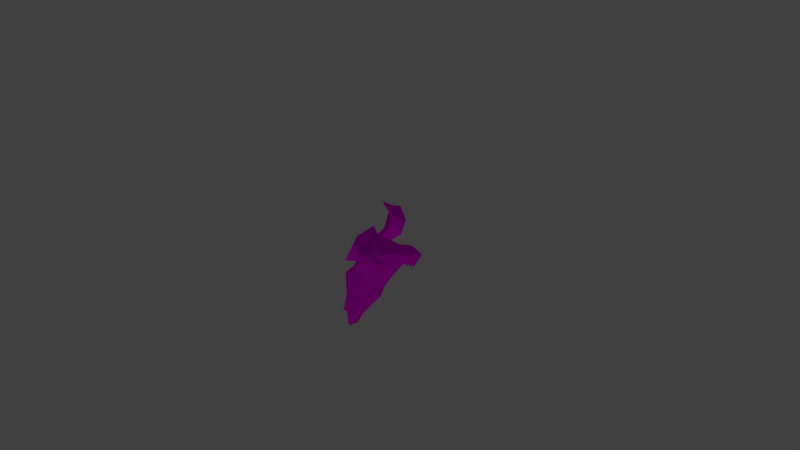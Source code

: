 # Source: GoldOre.blend  (saved by Blender 2.68.0; exported with 4.5.12 LTS)
import bpy
from mathutils import Matrix  # noqa: F401  (used for matrix-valued properties, if any)

bpy.ops.wm.read_factory_settings(use_empty=True)
scene = bpy.context.scene
scene.name = 'Scene'

# ---- collections
col_collection_1 = bpy.data.collections.new('Collection 1'); scene.collection.children.link(col_collection_1)

# ---- images (referenced by path relative to the original .blend; pixels are not part of the script)
import os
ASSET_DIR = os.environ.get("B2B_ASSET_DIR", "")  # directory of the original .blend (textures are referenced by path, not embedded)
HERE = os.path.dirname(os.path.abspath(__file__))  # packed textures are extracted next to this script under _unpacked/

def load_image(name, relpath, width, height, colorspace="sRGB"):
    """Load a texture the original file referenced (path relative to the .blend, or extracted next to this script)."""
    p = next((c for c in (os.path.join(HERE, relpath), os.path.join(ASSET_DIR, relpath)) if relpath and os.path.exists(c)), "")
    if p:
        img = bpy.data.images.load(p, check_existing=True)
        img.name = name
    else:  # same state as the original file: an image datablock whose file is absent (Cycles renders it pink)
        img = bpy.data.images.new(name, width, height)
        img.source = "FILE"
        img.filepath = "//" + (relpath or name)
    img.colorspace_settings.name = colorspace
    return img
img_rnr_goldsoil_png = load_image('RNR-GoldSoil.png', 'RNR-GoldSoil.png', 1024, 1024, 'sRGB')

# ---- materials (node trees are filled in below, after node groups)
mat_material_001 = bpy.data.materials.new('Material.001')
mat_material_001.alpha_threshold = 0.0
mat_material_001.roughness = 0.5
mat_material_001.line_color = (0.0, 0.0, 0.0, 1.0)

# ---- material node trees
mat_material_001.use_nodes = True; mat_material_001.node_tree.nodes.clear()
_N = mat_material_001.node_tree.nodes; _L = mat_material_001.node_tree.links
n0 = _N.new('ShaderNodeOutputMaterial'); n0.name = 'Material Output'; n0.location = (300, 300)
n1 = _N.new('ShaderNodeBsdfDiffuse'); n1.name = 'Diffuse BSDF'; n1.location = (10, 300)
n2 = _N.new('ShaderNodeTexImage'); n2.name = 'Image Texture'; n2.location = (-180, 300)
n2.width = 140
n2.image = img_rnr_goldsoil_png
_L.new(n1.outputs[0], n0.inputs[0])
_L.new(n2.outputs[0], n1.inputs[0])
n0.is_active_output = True

# ---- world
world_world = bpy.data.worlds.new('World'); scene.world = world_world
world_world.color = (0.05088, 0.05088, 0.05088)
world_world.use_sun_shadow = False
world_world.sun_shadow_jitter_overblur = 0.0
world_world.cycles.sampling_method = 'MANUAL'
world_world.cycles.sample_map_resolution = 256

# ---- cameras
cam_camera = bpy.data.cameras.new('Camera')
cam_camera.clip_end = 100.0
cam_camera.lens = 35.0
cam_camera.sensor_width = 32.0
cam_camera.sensor_height = 18.0
cam_camera.ortho_scale = 7.314
cam_camera.dof.focus_distance = 0.0

# ---- lights
light_lamp = bpy.data.lights.new('Lamp', 'POINT')
light_lamp.transmission_factor = 0.0
light_lamp.cutoff_distance = 30.0
light_lamp.energy = 100.0
light_lamp.shadow_buffer_clip_start = 1.001
light_lamp.shadow_soft_size = 0.1
light_lamp.shadow_maximum_resolution = 0.006
light_lamp.use_absolute_resolution = True
light_lamp.cycles.use_multiple_importance_sampling = False

# ---- meshes
me_plane = bpy.data.meshes.new('Plane')
me_plane.from_pydata([(-0.7367, 0.4704, 0.1892), (0.386, 0.4973, 0.1892), (-0.1984, -0.6888, 0.1892), (0.6466, -0.3089, 0.1892), (-0.2792, 0.6326, 0.1892), (0.2221, -0.1385, 0.1892), (-0.3994, -0.013, 0.1892), (0.376, -0.04818, 0.1892), (0.03111, 0.03171, -0.07759), (0.1204, 0.3931, 0.1892), (0.415, -0.3984, 0.1892), (-0.2048, -0.339, 0.1892), (0.5321, 0.1508, 0.1892), (-0.5036, 0.6383, 0.1892), (0.03709, -0.4495, 0.1892), (-0.5776, 0.2072, 0.1892), (0.8223, 0.006797, 0.1892), (0.0604, -0.04061, -0.006076), (-0.05358, 0.3405, -0.006076), (0.1908, 0.03224, -0.006076), (-0.2308, 0.03117, -0.006076), (-0.1586, -0.1623, 0.08041), (0.4414, -0.2747, 0.08041), (0.2082, 0.227, -0.006076), (-0.3349, 0.3322, -0.006076), (0.2197, 0.6278, 0.1892), (0.5308, -0.3515, 0.1892), (-0.3233, -0.535, 0.1892), (0.4852, 0.4246, 0.1892), (-0.7232, 0.6139, 0.1892), (-0.01731, -0.5319, 0.1892), (-0.6447, 0.3574, 0.1892), (0.7046, -0.1638, 0.1892), (0.2464, -0.09663, 0.08041), (-0.113, 0.4928, 0.08041), (0.2706, 0.03251, 0.08041), (-0.09985, 0.03144, -0.07759), (0.05473, 0.6296, 0.1892), (0.2417, -0.3047, 0.1892), (-0.312, -0.1462, 0.1892), (0.3705, 0.0806, 0.1892), (-0.4522, 0.6888, 0.1892), (0.1106, -0.2812, 0.1892), (-0.5258, 0.05984, 0.1892), (0.5352, -0.1464, 0.1892), (0.04576, -0.004449, -0.006076), (-0.01123, 0.1861, -0.07759), (0.1109, 0.03197, -0.07759), (-0.3511, 0.03517, 0.08041), (-0.06078, -0.3059, 0.08041), (-0.1947, -0.06557, -0.006076), (-0.04912, -0.1015, -0.006076), (-0.1383, -0.2891, 0.08041), (0.4239, -0.3216, 0.08041), (0.2351, -0.03175, -0.006076), (0.6191, -0.2192, 0.08041), (0.2637, -0.08521, 0.08041), (0.1858, 0.1607, -0.006076), (0.2512, 0.3523, 0.08041), (0.2982, 0.2634, 0.08041), (0.06119, 0.2378, -0.006076), (-0.2829, 0.1817, -0.006076), (-0.387, 0.4828, 0.08041), (-0.1943, 0.3364, -0.006076), (-0.465, 0.2834, 0.08041), (-0.1436, -0.3832, 0.08041), (0.3422, -0.3078, 0.08041), (0.08731, 0.1734, -0.07759), (-0.408, 0.1593, 0.08041), (0.01459, -0.1913, 0.08041), (-0.07449, -0.03501, -0.006076), (-0.2745, -0.08228, 0.08041), (0.6005, -0.279, 0.08041), (0.3511, -0.1168, 0.08041), (0.1404, -0.0181, -0.006076), (0.2844, 0.148, 0.08041), (0.3247, 0.4034, 0.08041), (0.02939, 0.3753, 0.08041), (-0.1471, 0.1839, -0.07759), (-0.25, 0.4878, 0.08041), (-0.5283, 0.4362, 0.08041)], [], [(65, 30, 2, 27), (66, 38, 5, 33), (67, 47, 8, 46), (68, 48, 6, 43), (69, 42, 14, 49), (70, 51, 21, 50), (71, 52, 11, 39), (72, 26, 10, 53), (73, 55, 22, 54), (74, 56, 17, 45), (75, 35, 19, 57), (76, 59, 23, 58), (77, 60, 18, 34), (78, 36, 20, 61), (79, 63, 24, 62), (80, 64, 15, 31), (49, 14, 30, 65), (21, 49, 65, 52), (52, 65, 27, 11), (53, 10, 38, 66), (22, 53, 66, 56), (56, 66, 33, 17), (57, 19, 47, 67), (23, 57, 67, 60), (60, 67, 46, 18), (61, 20, 48, 68), (24, 61, 68, 64), (64, 68, 43, 15), (33, 5, 42, 69), (17, 33, 69, 51), (51, 69, 49, 21), (45, 17, 51, 70), (8, 45, 70, 36), (36, 70, 50, 20), (50, 21, 52, 71), (20, 50, 71, 48), (48, 71, 39, 6), (32, 3, 26, 72), (16, 32, 72, 55), (55, 72, 53, 22), (44, 16, 55, 73), (7, 44, 73, 35), (35, 73, 54, 19), (54, 22, 56, 74), (19, 54, 74, 47), (47, 74, 45, 8), (40, 7, 35, 75), (12, 40, 75, 59), (59, 75, 57, 23), (28, 12, 59, 76), (1, 28, 76, 25), (25, 76, 58, 9), (58, 23, 60, 77), (9, 58, 77, 37), (37, 77, 34, 4), (46, 8, 36, 78), (18, 46, 78, 63), (63, 78, 61, 24), (34, 18, 63, 79), (4, 34, 79, 41), (41, 79, 62, 13), (62, 24, 64, 80), (13, 62, 80, 29), (29, 80, 31, 0)])
_uv = me_plane.uv_layers.new(name='UV coord')
_uv.uv.foreach_set('vector', [0.24, 0.3998, 0.1596, 0.4602, 0.07472, 0.3736, 0.1579, 0.3139, 0.2808, 0.632, 0.2825, 0.5839, 0.3723, 0.5746, 0.395, 0.5862, 0.541, 0.5102, 0.4646, 0.5215, 0.4644, 0.4833, 0.5479, 0.4631, 0.5334, 0.2734, 0.4663, 0.3006, 0.4402, 0.2775, 0.4796, 0.2172, 0.3438, 0.4754, 0.2952, 0.5213, 0.2041, 0.4862, 0.2818, 0.4394, 0.4283, 0.4328, 0.3924, 0.445, 0.3595, 0.3926, 0.4118, 0.3754, 0.4028, 0.3372, 0.2909, 0.4024, 0.2639, 0.3706, 0.3682, 0.3193, 0.2964, 0.7554, 0.2571, 0.7221, 0.2318, 0.6668, 0.2733, 0.671, 0.3841, 0.6362, 0.3287, 0.7643, 0.2987, 0.6794, 0.4301, 0.5808, 0.4375, 0.5355, 0.4012, 0.5944, 0.4253, 0.4973, 0.4449, 0.4903, 0.5273, 0.6043, 0.4648, 0.5978, 0.4647, 0.5596, 0.5342, 0.5572, 0.6654, 0.6236, 0.5897, 0.6109, 0.57, 0.568, 0.6378, 0.5885, 0.6502, 0.4825, 0.5759, 0.4977, 0.6314, 0.4428, 0.7138, 0.4144, 0.5467, 0.3981, 0.4643, 0.4207, 0.4641, 0.3581, 0.5455, 0.3332, 0.7111, 0.349, 0.6292, 0.3756, 0.6269, 0.3084, 0.7084, 0.2835, 0.6832, 0.216, 0.6005, 0.2462, 0.5593, 0.1924, 0.6406, 0.1603, 0.2818, 0.4394, 0.2041, 0.4862, 0.1596, 0.4602, 0.24, 0.3998, 0.3595, 0.3926, 0.2818, 0.4394, 0.24, 0.3998, 0.2909, 0.4024, 0.2909, 0.4024, 0.24, 0.3998, 0.1579, 0.3139, 0.2639, 0.3706, 0.2733, 0.671, 0.2318, 0.6668, 0.2825, 0.5839, 0.2808, 0.632, 0.2987, 0.6794, 0.2733, 0.671, 0.2808, 0.632, 0.4012, 0.5944, 0.4012, 0.5944, 0.2808, 0.632, 0.395, 0.5862, 0.4253, 0.4973, 0.5342, 0.5572, 0.4647, 0.5596, 0.4646, 0.5215, 0.541, 0.5102, 0.57, 0.568, 0.5342, 0.5572, 0.541, 0.5102, 0.5759, 0.4977, 0.5759, 0.4977, 0.541, 0.5102, 0.5479, 0.4631, 0.6314, 0.4428, 0.5455, 0.3332, 0.4641, 0.3581, 0.4663, 0.3006, 0.5334, 0.2734, 0.6269, 0.3084, 0.5455, 0.3332, 0.5334, 0.2734, 0.6005, 0.2462, 0.6005, 0.2462, 0.5334, 0.2734, 0.4796, 0.2172, 0.5593, 0.1924, 0.395, 0.5862, 0.3723, 0.5746, 0.2952, 0.5213, 0.3438, 0.4754, 0.4253, 0.4973, 0.395, 0.5862, 0.3438, 0.4754, 0.3924, 0.445, 0.3924, 0.445, 0.3438, 0.4754, 0.2818, 0.4394, 0.3595, 0.3926, 0.4449, 0.4903, 0.4253, 0.4973, 0.3924, 0.445, 0.4283, 0.4328, 0.4644, 0.4833, 0.4449, 0.4903, 0.4283, 0.4328, 0.4643, 0.4207, 0.4643, 0.4207, 0.4283, 0.4328, 0.4118, 0.3754, 0.4641, 0.3581, 0.4118, 0.3754, 0.3595, 0.3926, 0.2909, 0.4024, 0.4028, 0.3372, 0.4641, 0.3581, 0.4118, 0.3754, 0.4028, 0.3372, 0.4663, 0.3006, 0.4663, 0.3006, 0.4028, 0.3372, 0.3682, 0.3193, 0.4402, 0.2775, 0.3586, 0.8052, 0.2802, 0.7774, 0.2571, 0.7221, 0.2964, 0.7554, 0.4509, 0.8614, 0.3586, 0.8052, 0.2964, 0.7554, 0.3287, 0.7643, 0.3287, 0.7643, 0.2964, 0.7554, 0.2733, 0.671, 0.2987, 0.6794, 0.3903, 0.7575, 0.4509, 0.8614, 0.3287, 0.7643, 0.3841, 0.6362, 0.4212, 0.6481, 0.3903, 0.7575, 0.3841, 0.6362, 0.4648, 0.5978, 0.4648, 0.5978, 0.3841, 0.6362, 0.4301, 0.5808, 0.4647, 0.5596, 0.4301, 0.5808, 0.2987, 0.6794, 0.4012, 0.5944, 0.4375, 0.5355, 0.4647, 0.5596, 0.4301, 0.5808, 0.4375, 0.5355, 0.4646, 0.5215, 0.4646, 0.5215, 0.4375, 0.5355, 0.4449, 0.4903, 0.4644, 0.4833, 0.4908, 0.6455, 0.4212, 0.6481, 0.4648, 0.5978, 0.5273, 0.6043, 0.5288, 0.7228, 0.4908, 0.6455, 0.5273, 0.6043, 0.5897, 0.6109, 0.5897, 0.6109, 0.5273, 0.6043, 0.5342, 0.5572, 0.57, 0.568, 0.6769, 0.7003, 0.5288, 0.7228, 0.5897, 0.6109, 0.6654, 0.6236, 0.7162, 0.6529, 0.6769, 0.7003, 0.6654, 0.6236, 0.7868, 0.5734, 0.7868, 0.5734, 0.6654, 0.6236, 0.6378, 0.5885, 0.6599, 0.526, 0.6378, 0.5885, 0.57, 0.568, 0.5759, 0.4977, 0.6502, 0.4825, 0.6599, 0.526, 0.6378, 0.5885, 0.6502, 0.4825, 0.7878, 0.4946, 0.7878, 0.4946, 0.6502, 0.4825, 0.7138, 0.4144, 0.7894, 0.335, 0.5479, 0.4631, 0.4644, 0.4833, 0.4643, 0.4207, 0.5467, 0.3981, 0.6314, 0.4428, 0.5479, 0.4631, 0.5467, 0.3981, 0.6292, 0.3756, 0.6292, 0.3756, 0.5467, 0.3981, 0.5455, 0.3332, 0.6269, 0.3084, 0.7138, 0.4144, 0.6314, 0.4428, 0.6292, 0.3756, 0.7111, 0.349, 0.7894, 0.335, 0.7138, 0.4144, 0.7111, 0.349, 0.8198, 0.2523, 0.8198, 0.2523, 0.7111, 0.349, 0.7084, 0.2835, 0.7925, 0.2277, 0.7084, 0.2835, 0.6269, 0.3084, 0.6005, 0.2462, 0.6832, 0.216, 0.7925, 0.2277, 0.7084, 0.2835, 0.6832, 0.216, 0.7793, 0.1228, 0.7793, 0.1228, 0.6832, 0.216, 0.6406, 0.1603, 0.7017, 0.1164])
me_plane.materials.append(mat_material_001)
me_plane.use_remesh_preserve_volume = False
me_plane.use_remesh_preserve_attributes = False
me_plane.use_mirror_vertex_groups = False
me_plane.update()

# ---- objects
ob_plane = bpy.data.objects.new('Plane', me_plane)
ob_lamp = bpy.data.objects.new('Lamp', light_lamp)
ob_camera = bpy.data.objects.new('Camera', cam_camera)

# ---- transforms, parenting, visibility, modifiers, constraints
ob_plane.location = (0.0, 0.0, 0.0)
ob_plane.rotation_euler = (3.142, -1.571, 0.0)
ob_plane.lineart.crease_threshold = 0.0
ob_lamp.location = (4.076, 1.005, 5.904)
ob_lamp.rotation_euler = (0.6503, 0.05522, 1.866)
ob_lamp.lock_rotations_4d = False
ob_lamp.empty_display_type = 'ARROWS'
ob_lamp.color = (0.0, 0.0, 0.0, 0.0)
ob_lamp.lineart.crease_threshold = 0.0
ob_camera.location = (7.481, -6.508, 5.344)
ob_camera.rotation_euler = (1.109, 0.01082, 0.8149)
ob_camera.lock_rotations_4d = False
ob_camera.empty_display_type = 'ARROWS'
ob_camera.color = (0.0, 0.0, 0.0, 0.0)
ob_camera.display_type = 'WIRE'
ob_camera.lineart.crease_threshold = 0.0

# ---- collection membership
col_collection_1.objects.link(ob_plane)
col_collection_1.objects.link(ob_lamp)
col_collection_1.objects.link(ob_camera)

# ---- scene / render settings (as saved in the file)
scene.camera = ob_camera
scene.frame_start = 1; scene.frame_end = 250; scene.frame_set(1)
scene.render.engine = 'CYCLES'
scene.render.image_settings.color_mode = 'RGB'
scene.render.image_settings.compression = 90
scene.render.resolution_percentage = 50
scene.render.dither_intensity = 0.0
scene.cycles.use_denoising = False
scene.cycles.samples = 10
scene.cycles.sampling_pattern = 'TABULATED_SOBOL'
scene.cycles.light_sampling_threshold = 0.0
scene.cycles.use_adaptive_sampling = False
scene.cycles.use_light_tree = False
scene.cycles.blur_glossy = 0.0
scene.cycles.volume_bounces = 1
scene.cycles.pixel_filter_type = 'GAUSSIAN'
scene.cycles.sample_clamp_indirect = 0.0
scene.view_settings.view_transform = 'Standard'
bpy.context.view_layer.update()
